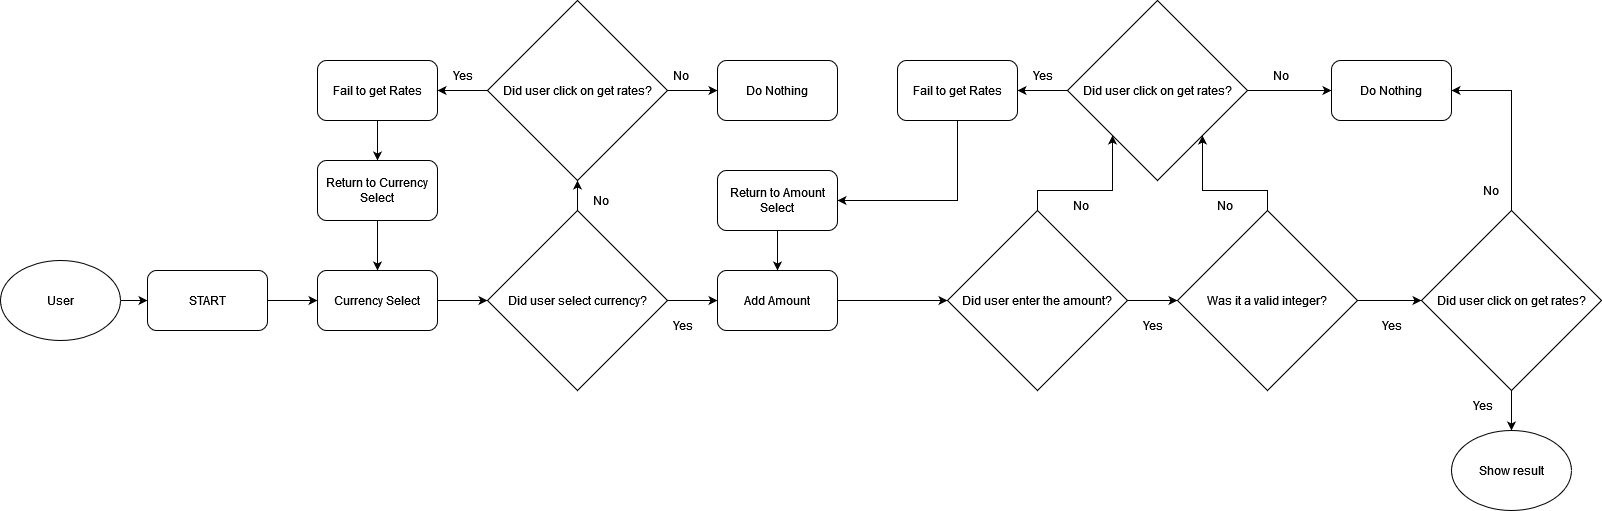

The diagram above was exported from draw.io. Its source (the exported page's mxGraphModel, read from the mxfile embedded in the PNG):
<mxGraphModel dx="2261" dy="787" grid="1" gridSize="10" guides="1" tooltips="1" connect="1" arrows="1" fold="1" page="1" pageScale="1" pageWidth="827" pageHeight="1169" math="0" shadow="0">
  <root>
    <mxCell id="WIyWlLk6GJQsqaUBKTNV-0" />
    <mxCell id="WIyWlLk6GJQsqaUBKTNV-1" parent="WIyWlLk6GJQsqaUBKTNV-0" />
    <mxCell id="s-dFqsIZTz7t104UrXvY-1" value="User" style="ellipse;whiteSpace=wrap;html=1;" parent="WIyWlLk6GJQsqaUBKTNV-1" vertex="1">
      <mxGeometry x="-827" y="330" width="120" height="80" as="geometry" />
    </mxCell>
    <mxCell id="s-dFqsIZTz7t104UrXvY-2" value="START" style="rounded=1;whiteSpace=wrap;html=1;" parent="WIyWlLk6GJQsqaUBKTNV-1" vertex="1">
      <mxGeometry x="-680" y="340" width="120" height="60" as="geometry" />
    </mxCell>
    <mxCell id="s-dFqsIZTz7t104UrXvY-23" value="" style="edgeStyle=orthogonalEdgeStyle;rounded=0;orthogonalLoop=1;jettySize=auto;html=1;" parent="WIyWlLk6GJQsqaUBKTNV-1" source="s-dFqsIZTz7t104UrXvY-4" target="s-dFqsIZTz7t104UrXvY-22" edge="1">
      <mxGeometry relative="1" as="geometry" />
    </mxCell>
    <mxCell id="s-dFqsIZTz7t104UrXvY-4" value="Did user select currency?" style="rhombus;whiteSpace=wrap;html=1;" parent="WIyWlLk6GJQsqaUBKTNV-1" vertex="1">
      <mxGeometry x="-340" y="280" width="180" height="180" as="geometry" />
    </mxCell>
    <mxCell id="s-dFqsIZTz7t104UrXvY-5" value="Currency Select" style="rounded=1;whiteSpace=wrap;html=1;" parent="WIyWlLk6GJQsqaUBKTNV-1" vertex="1">
      <mxGeometry x="-510" y="340" width="120" height="60" as="geometry" />
    </mxCell>
    <mxCell id="s-dFqsIZTz7t104UrXvY-8" value="Did user click on get rates?" style="rhombus;whiteSpace=wrap;html=1;" parent="WIyWlLk6GJQsqaUBKTNV-1" vertex="1">
      <mxGeometry x="-340" y="70" width="180" height="180" as="geometry" />
    </mxCell>
    <mxCell id="s-dFqsIZTz7t104UrXvY-10" value="" style="endArrow=classic;html=1;rounded=0;exitX=1;exitY=0.5;exitDx=0;exitDy=0;entryX=0;entryY=0.5;entryDx=0;entryDy=0;" parent="WIyWlLk6GJQsqaUBKTNV-1" source="s-dFqsIZTz7t104UrXvY-1" target="s-dFqsIZTz7t104UrXvY-2" edge="1">
      <mxGeometry width="50" height="50" relative="1" as="geometry">
        <mxPoint x="-280" y="320" as="sourcePoint" />
        <mxPoint x="-230" y="270" as="targetPoint" />
      </mxGeometry>
    </mxCell>
    <mxCell id="s-dFqsIZTz7t104UrXvY-11" value="" style="endArrow=classic;html=1;rounded=0;exitX=1;exitY=0.5;exitDx=0;exitDy=0;entryX=0;entryY=0.5;entryDx=0;entryDy=0;" parent="WIyWlLk6GJQsqaUBKTNV-1" source="s-dFqsIZTz7t104UrXvY-2" target="s-dFqsIZTz7t104UrXvY-5" edge="1">
      <mxGeometry width="50" height="50" relative="1" as="geometry">
        <mxPoint x="-697" y="380" as="sourcePoint" />
        <mxPoint x="-670" y="380" as="targetPoint" />
      </mxGeometry>
    </mxCell>
    <mxCell id="s-dFqsIZTz7t104UrXvY-12" value="" style="endArrow=classic;html=1;rounded=0;exitX=1;exitY=0.5;exitDx=0;exitDy=0;entryX=0;entryY=0.5;entryDx=0;entryDy=0;" parent="WIyWlLk6GJQsqaUBKTNV-1" source="s-dFqsIZTz7t104UrXvY-5" target="s-dFqsIZTz7t104UrXvY-4" edge="1">
      <mxGeometry width="50" height="50" relative="1" as="geometry">
        <mxPoint x="-687" y="390" as="sourcePoint" />
        <mxPoint x="-660" y="390" as="targetPoint" />
      </mxGeometry>
    </mxCell>
    <mxCell id="s-dFqsIZTz7t104UrXvY-13" value="" style="endArrow=classic;html=1;rounded=0;exitX=0.5;exitY=0;exitDx=0;exitDy=0;entryX=0.5;entryY=1;entryDx=0;entryDy=0;" parent="WIyWlLk6GJQsqaUBKTNV-1" source="s-dFqsIZTz7t104UrXvY-4" target="s-dFqsIZTz7t104UrXvY-8" edge="1">
      <mxGeometry width="50" height="50" relative="1" as="geometry">
        <mxPoint x="-677" y="400" as="sourcePoint" />
        <mxPoint x="-650" y="400" as="targetPoint" />
      </mxGeometry>
    </mxCell>
    <mxCell id="s-dFqsIZTz7t104UrXvY-14" value="Do Nothing" style="rounded=1;whiteSpace=wrap;html=1;" parent="WIyWlLk6GJQsqaUBKTNV-1" vertex="1">
      <mxGeometry x="-110" y="130" width="120" height="60" as="geometry" />
    </mxCell>
    <mxCell id="s-dFqsIZTz7t104UrXvY-20" value="" style="edgeStyle=orthogonalEdgeStyle;rounded=0;orthogonalLoop=1;jettySize=auto;html=1;" parent="WIyWlLk6GJQsqaUBKTNV-1" source="s-dFqsIZTz7t104UrXvY-15" target="s-dFqsIZTz7t104UrXvY-19" edge="1">
      <mxGeometry relative="1" as="geometry" />
    </mxCell>
    <mxCell id="s-dFqsIZTz7t104UrXvY-15" value="Fail to get Rates" style="rounded=1;whiteSpace=wrap;html=1;" parent="WIyWlLk6GJQsqaUBKTNV-1" vertex="1">
      <mxGeometry x="-510" y="130" width="120" height="60" as="geometry" />
    </mxCell>
    <mxCell id="s-dFqsIZTz7t104UrXvY-17" value="" style="endArrow=classic;html=1;rounded=0;entryX=0;entryY=0.5;entryDx=0;entryDy=0;exitX=1;exitY=0.5;exitDx=0;exitDy=0;" parent="WIyWlLk6GJQsqaUBKTNV-1" source="s-dFqsIZTz7t104UrXvY-8" target="s-dFqsIZTz7t104UrXvY-14" edge="1">
      <mxGeometry width="50" height="50" relative="1" as="geometry">
        <mxPoint x="-280" y="320" as="sourcePoint" />
        <mxPoint x="-230" y="270" as="targetPoint" />
      </mxGeometry>
    </mxCell>
    <mxCell id="s-dFqsIZTz7t104UrXvY-21" style="edgeStyle=orthogonalEdgeStyle;rounded=0;orthogonalLoop=1;jettySize=auto;html=1;exitX=0.5;exitY=1;exitDx=0;exitDy=0;entryX=0.5;entryY=0;entryDx=0;entryDy=0;" parent="WIyWlLk6GJQsqaUBKTNV-1" source="s-dFqsIZTz7t104UrXvY-19" target="s-dFqsIZTz7t104UrXvY-5" edge="1">
      <mxGeometry relative="1" as="geometry" />
    </mxCell>
    <mxCell id="s-dFqsIZTz7t104UrXvY-19" value="Return to Currency Select" style="whiteSpace=wrap;html=1;rounded=1;" parent="WIyWlLk6GJQsqaUBKTNV-1" vertex="1">
      <mxGeometry x="-510" y="230" width="120" height="60" as="geometry" />
    </mxCell>
    <mxCell id="s-dFqsIZTz7t104UrXvY-41" style="edgeStyle=orthogonalEdgeStyle;rounded=0;orthogonalLoop=1;jettySize=auto;html=1;exitX=1;exitY=0.5;exitDx=0;exitDy=0;entryX=0;entryY=0.5;entryDx=0;entryDy=0;" parent="WIyWlLk6GJQsqaUBKTNV-1" source="s-dFqsIZTz7t104UrXvY-22" target="s-dFqsIZTz7t104UrXvY-27" edge="1">
      <mxGeometry relative="1" as="geometry" />
    </mxCell>
    <mxCell id="s-dFqsIZTz7t104UrXvY-22" value="&lt;div&gt;Add Amount&lt;/div&gt;" style="rounded=1;whiteSpace=wrap;html=1;" parent="WIyWlLk6GJQsqaUBKTNV-1" vertex="1">
      <mxGeometry x="-110" y="340" width="120" height="60" as="geometry" />
    </mxCell>
    <mxCell id="s-dFqsIZTz7t104UrXvY-31" style="edgeStyle=orthogonalEdgeStyle;rounded=0;orthogonalLoop=1;jettySize=auto;html=1;exitX=1;exitY=0.5;exitDx=0;exitDy=0;entryX=0;entryY=0.5;entryDx=0;entryDy=0;" parent="WIyWlLk6GJQsqaUBKTNV-1" source="s-dFqsIZTz7t104UrXvY-27" target="s-dFqsIZTz7t104UrXvY-28" edge="1">
      <mxGeometry relative="1" as="geometry" />
    </mxCell>
    <mxCell id="s-dFqsIZTz7t104UrXvY-32" style="edgeStyle=orthogonalEdgeStyle;rounded=0;orthogonalLoop=1;jettySize=auto;html=1;exitX=0.5;exitY=0;exitDx=0;exitDy=0;entryX=0;entryY=1;entryDx=0;entryDy=0;" parent="WIyWlLk6GJQsqaUBKTNV-1" source="s-dFqsIZTz7t104UrXvY-27" target="s-dFqsIZTz7t104UrXvY-29" edge="1">
      <mxGeometry relative="1" as="geometry" />
    </mxCell>
    <mxCell id="s-dFqsIZTz7t104UrXvY-27" value="Did user enter the amount?" style="rhombus;whiteSpace=wrap;html=1;" parent="WIyWlLk6GJQsqaUBKTNV-1" vertex="1">
      <mxGeometry x="120" y="280" width="180" height="180" as="geometry" />
    </mxCell>
    <mxCell id="s-dFqsIZTz7t104UrXvY-33" style="edgeStyle=orthogonalEdgeStyle;rounded=0;orthogonalLoop=1;jettySize=auto;html=1;exitX=0.5;exitY=0;exitDx=0;exitDy=0;entryX=1;entryY=1;entryDx=0;entryDy=0;" parent="WIyWlLk6GJQsqaUBKTNV-1" source="s-dFqsIZTz7t104UrXvY-28" target="s-dFqsIZTz7t104UrXvY-29" edge="1">
      <mxGeometry relative="1" as="geometry" />
    </mxCell>
    <mxCell id="s-dFqsIZTz7t104UrXvY-44" style="edgeStyle=orthogonalEdgeStyle;rounded=0;orthogonalLoop=1;jettySize=auto;html=1;exitX=1;exitY=0.5;exitDx=0;exitDy=0;entryX=0;entryY=0.5;entryDx=0;entryDy=0;" parent="WIyWlLk6GJQsqaUBKTNV-1" source="s-dFqsIZTz7t104UrXvY-28" target="s-dFqsIZTz7t104UrXvY-43" edge="1">
      <mxGeometry relative="1" as="geometry" />
    </mxCell>
    <mxCell id="s-dFqsIZTz7t104UrXvY-28" value="Was it a valid integer?" style="rhombus;whiteSpace=wrap;html=1;" parent="WIyWlLk6GJQsqaUBKTNV-1" vertex="1">
      <mxGeometry x="350" y="280" width="180" height="180" as="geometry" />
    </mxCell>
    <mxCell id="s-dFqsIZTz7t104UrXvY-35" style="edgeStyle=orthogonalEdgeStyle;rounded=0;orthogonalLoop=1;jettySize=auto;html=1;exitX=1;exitY=0.5;exitDx=0;exitDy=0;entryX=0;entryY=0.5;entryDx=0;entryDy=0;" parent="WIyWlLk6GJQsqaUBKTNV-1" source="s-dFqsIZTz7t104UrXvY-29" target="s-dFqsIZTz7t104UrXvY-34" edge="1">
      <mxGeometry relative="1" as="geometry" />
    </mxCell>
    <mxCell id="s-dFqsIZTz7t104UrXvY-38" style="edgeStyle=orthogonalEdgeStyle;rounded=0;orthogonalLoop=1;jettySize=auto;html=1;exitX=0;exitY=0.5;exitDx=0;exitDy=0;entryX=1;entryY=0.5;entryDx=0;entryDy=0;" parent="WIyWlLk6GJQsqaUBKTNV-1" source="s-dFqsIZTz7t104UrXvY-29" target="s-dFqsIZTz7t104UrXvY-36" edge="1">
      <mxGeometry relative="1" as="geometry" />
    </mxCell>
    <mxCell id="s-dFqsIZTz7t104UrXvY-29" value="Did user click on get rates?" style="rhombus;whiteSpace=wrap;html=1;" parent="WIyWlLk6GJQsqaUBKTNV-1" vertex="1">
      <mxGeometry x="240" y="70" width="180" height="180" as="geometry" />
    </mxCell>
    <mxCell id="s-dFqsIZTz7t104UrXvY-34" value="Do Nothing" style="rounded=1;whiteSpace=wrap;html=1;" parent="WIyWlLk6GJQsqaUBKTNV-1" vertex="1">
      <mxGeometry x="504" y="130" width="120" height="60" as="geometry" />
    </mxCell>
    <mxCell id="s-dFqsIZTz7t104UrXvY-42" style="edgeStyle=orthogonalEdgeStyle;rounded=0;orthogonalLoop=1;jettySize=auto;html=1;exitX=0.5;exitY=1;exitDx=0;exitDy=0;entryX=1;entryY=0.5;entryDx=0;entryDy=0;" parent="WIyWlLk6GJQsqaUBKTNV-1" source="s-dFqsIZTz7t104UrXvY-36" target="s-dFqsIZTz7t104UrXvY-37" edge="1">
      <mxGeometry relative="1" as="geometry" />
    </mxCell>
    <mxCell id="s-dFqsIZTz7t104UrXvY-36" value="Fail to get Rates" style="rounded=1;whiteSpace=wrap;html=1;" parent="WIyWlLk6GJQsqaUBKTNV-1" vertex="1">
      <mxGeometry x="70" y="130" width="120" height="60" as="geometry" />
    </mxCell>
    <mxCell id="s-dFqsIZTz7t104UrXvY-40" style="edgeStyle=orthogonalEdgeStyle;rounded=0;orthogonalLoop=1;jettySize=auto;html=1;exitX=0.5;exitY=1;exitDx=0;exitDy=0;entryX=0.5;entryY=0;entryDx=0;entryDy=0;" parent="WIyWlLk6GJQsqaUBKTNV-1" source="s-dFqsIZTz7t104UrXvY-37" target="s-dFqsIZTz7t104UrXvY-22" edge="1">
      <mxGeometry relative="1" as="geometry" />
    </mxCell>
    <mxCell id="s-dFqsIZTz7t104UrXvY-37" value="Return to Amount Select" style="whiteSpace=wrap;html=1;rounded=1;" parent="WIyWlLk6GJQsqaUBKTNV-1" vertex="1">
      <mxGeometry x="-110" y="240" width="120" height="60" as="geometry" />
    </mxCell>
    <mxCell id="s-dFqsIZTz7t104UrXvY-45" style="edgeStyle=orthogonalEdgeStyle;rounded=0;orthogonalLoop=1;jettySize=auto;html=1;exitX=0.5;exitY=0;exitDx=0;exitDy=0;entryX=1;entryY=0.5;entryDx=0;entryDy=0;" parent="WIyWlLk6GJQsqaUBKTNV-1" source="s-dFqsIZTz7t104UrXvY-43" target="s-dFqsIZTz7t104UrXvY-34" edge="1">
      <mxGeometry relative="1" as="geometry" />
    </mxCell>
    <mxCell id="s-dFqsIZTz7t104UrXvY-47" style="edgeStyle=orthogonalEdgeStyle;rounded=0;orthogonalLoop=1;jettySize=auto;html=1;exitX=0.5;exitY=1;exitDx=0;exitDy=0;entryX=0.5;entryY=0;entryDx=0;entryDy=0;" parent="WIyWlLk6GJQsqaUBKTNV-1" source="s-dFqsIZTz7t104UrXvY-43" target="s-dFqsIZTz7t104UrXvY-46" edge="1">
      <mxGeometry relative="1" as="geometry" />
    </mxCell>
    <mxCell id="s-dFqsIZTz7t104UrXvY-43" value="Did user click on get rates?" style="rhombus;whiteSpace=wrap;html=1;" parent="WIyWlLk6GJQsqaUBKTNV-1" vertex="1">
      <mxGeometry x="594" y="280" width="180" height="180" as="geometry" />
    </mxCell>
    <mxCell id="s-dFqsIZTz7t104UrXvY-46" value="Show result" style="ellipse;whiteSpace=wrap;html=1;" parent="WIyWlLk6GJQsqaUBKTNV-1" vertex="1">
      <mxGeometry x="624" y="500" width="120" height="80" as="geometry" />
    </mxCell>
    <mxCell id="s-dFqsIZTz7t104UrXvY-48" value="Yes" style="text;strokeColor=none;fillColor=none;align=left;verticalAlign=middle;spacingLeft=4;spacingRight=4;overflow=hidden;points=[[0,0.5],[1,0.5]];portConstraint=eastwest;rotatable=0;whiteSpace=wrap;html=1;" parent="WIyWlLk6GJQsqaUBKTNV-1" vertex="1">
      <mxGeometry x="-160" y="380" width="30" height="30" as="geometry" />
    </mxCell>
    <mxCell id="s-dFqsIZTz7t104UrXvY-49" value="Yes" style="text;strokeColor=none;fillColor=none;align=left;verticalAlign=middle;spacingLeft=4;spacingRight=4;overflow=hidden;points=[[0,0.5],[1,0.5]];portConstraint=eastwest;rotatable=0;whiteSpace=wrap;html=1;" parent="WIyWlLk6GJQsqaUBKTNV-1" vertex="1">
      <mxGeometry x="310" y="380" width="30" height="30" as="geometry" />
    </mxCell>
    <mxCell id="s-dFqsIZTz7t104UrXvY-50" value="Yes" style="text;strokeColor=none;fillColor=none;align=left;verticalAlign=middle;spacingLeft=4;spacingRight=4;overflow=hidden;points=[[0,0.5],[1,0.5]];portConstraint=eastwest;rotatable=0;whiteSpace=wrap;html=1;" parent="WIyWlLk6GJQsqaUBKTNV-1" vertex="1">
      <mxGeometry x="549" y="380" width="30" height="30" as="geometry" />
    </mxCell>
    <mxCell id="s-dFqsIZTz7t104UrXvY-51" value="Yes" style="text;strokeColor=none;fillColor=none;align=left;verticalAlign=middle;spacingLeft=4;spacingRight=4;overflow=hidden;points=[[0,0.5],[1,0.5]];portConstraint=eastwest;rotatable=0;whiteSpace=wrap;html=1;" parent="WIyWlLk6GJQsqaUBKTNV-1" vertex="1">
      <mxGeometry x="640" y="460" width="30" height="30" as="geometry" />
    </mxCell>
    <mxCell id="s-dFqsIZTz7t104UrXvY-52" value="No" style="text;strokeColor=none;fillColor=none;align=left;verticalAlign=middle;spacingLeft=4;spacingRight=4;overflow=hidden;points=[[0,0.5],[1,0.5]];portConstraint=eastwest;rotatable=0;whiteSpace=wrap;html=1;" parent="WIyWlLk6GJQsqaUBKTNV-1" vertex="1">
      <mxGeometry x="-240" y="255" width="30" height="30" as="geometry" />
    </mxCell>
    <mxCell id="s-dFqsIZTz7t104UrXvY-53" value="No" style="text;strokeColor=none;fillColor=none;align=left;verticalAlign=middle;spacingLeft=4;spacingRight=4;overflow=hidden;points=[[0,0.5],[1,0.5]];portConstraint=eastwest;rotatable=0;whiteSpace=wrap;html=1;" parent="WIyWlLk6GJQsqaUBKTNV-1" vertex="1">
      <mxGeometry x="240" y="260" width="30" height="30" as="geometry" />
    </mxCell>
    <mxCell id="s-dFqsIZTz7t104UrXvY-54" value="No" style="text;strokeColor=none;fillColor=none;align=left;verticalAlign=middle;spacingLeft=4;spacingRight=4;overflow=hidden;points=[[0,0.5],[1,0.5]];portConstraint=eastwest;rotatable=0;whiteSpace=wrap;html=1;" parent="WIyWlLk6GJQsqaUBKTNV-1" vertex="1">
      <mxGeometry x="384" y="260" width="30" height="30" as="geometry" />
    </mxCell>
    <mxCell id="s-dFqsIZTz7t104UrXvY-55" value="No" style="text;strokeColor=none;fillColor=none;align=left;verticalAlign=middle;spacingLeft=4;spacingRight=4;overflow=hidden;points=[[0,0.5],[1,0.5]];portConstraint=eastwest;rotatable=0;whiteSpace=wrap;html=1;" parent="WIyWlLk6GJQsqaUBKTNV-1" vertex="1">
      <mxGeometry x="650" y="245" width="30" height="30" as="geometry" />
    </mxCell>
    <mxCell id="s-dFqsIZTz7t104UrXvY-56" value="No" style="text;strokeColor=none;fillColor=none;align=left;verticalAlign=middle;spacingLeft=4;spacingRight=4;overflow=hidden;points=[[0,0.5],[1,0.5]];portConstraint=eastwest;rotatable=0;whiteSpace=wrap;html=1;" parent="WIyWlLk6GJQsqaUBKTNV-1" vertex="1">
      <mxGeometry x="-160" y="130" width="30" height="30" as="geometry" />
    </mxCell>
    <mxCell id="s-dFqsIZTz7t104UrXvY-58" value="" style="endArrow=classic;html=1;rounded=0;entryX=1;entryY=0.5;entryDx=0;entryDy=0;exitX=0;exitY=0.5;exitDx=0;exitDy=0;" parent="WIyWlLk6GJQsqaUBKTNV-1" source="s-dFqsIZTz7t104UrXvY-8" target="s-dFqsIZTz7t104UrXvY-15" edge="1">
      <mxGeometry width="50" height="50" relative="1" as="geometry">
        <mxPoint x="-340" y="160" as="sourcePoint" />
        <mxPoint x="-390" y="160" as="targetPoint" />
      </mxGeometry>
    </mxCell>
    <mxCell id="s-dFqsIZTz7t104UrXvY-57" value="Yes" style="text;strokeColor=none;fillColor=none;align=left;verticalAlign=middle;spacingLeft=4;spacingRight=4;overflow=hidden;points=[[0,0.5],[1,0.5]];portConstraint=eastwest;rotatable=0;whiteSpace=wrap;html=1;" parent="WIyWlLk6GJQsqaUBKTNV-1" vertex="1">
      <mxGeometry x="-380" y="130" width="30" height="30" as="geometry" />
    </mxCell>
    <mxCell id="s-dFqsIZTz7t104UrXvY-59" value="No" style="text;strokeColor=none;fillColor=none;align=left;verticalAlign=middle;spacingLeft=4;spacingRight=4;overflow=hidden;points=[[0,0.5],[1,0.5]];portConstraint=eastwest;rotatable=0;whiteSpace=wrap;html=1;" parent="WIyWlLk6GJQsqaUBKTNV-1" vertex="1">
      <mxGeometry x="440" y="130" width="30" height="30" as="geometry" />
    </mxCell>
    <mxCell id="s-dFqsIZTz7t104UrXvY-60" value="Yes" style="text;strokeColor=none;fillColor=none;align=left;verticalAlign=middle;spacingLeft=4;spacingRight=4;overflow=hidden;points=[[0,0.5],[1,0.5]];portConstraint=eastwest;rotatable=0;whiteSpace=wrap;html=1;" parent="WIyWlLk6GJQsqaUBKTNV-1" vertex="1">
      <mxGeometry x="200" y="130" width="30" height="30" as="geometry" />
    </mxCell>
  </root>
</mxGraphModel>